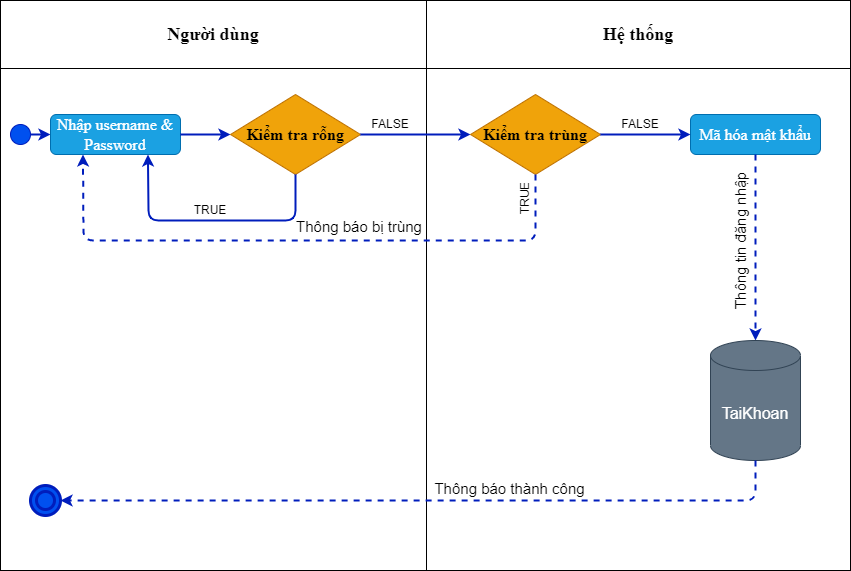

The diagram above was exported from draw.io. Its source (the exported page's mxGraphModel, read from the mxfile embedded in the PNG):
<mxGraphModel dx="760" dy="437" grid="1" gridSize="10" guides="1" tooltips="1" connect="1" arrows="1" fold="1" page="1" pageScale="1" pageWidth="850" pageHeight="1100" math="0" shadow="0">
  <root>
    <mxCell id="0" />
    <mxCell id="1" parent="0" />
    <mxCell id="2" value="" style="shape=table;startSize=0;container=1;collapsible=0;childLayout=tableLayout;" vertex="1" parent="1">
      <mxGeometry y="50" width="850" height="570" as="geometry" />
    </mxCell>
    <mxCell id="3" value="" style="shape=partialRectangle;collapsible=0;dropTarget=0;pointerEvents=0;fillColor=none;top=0;left=0;bottom=0;right=0;points=[[0,0.5],[1,0.5]];portConstraint=eastwest;" vertex="1" parent="2">
      <mxGeometry width="850" height="68" as="geometry" />
    </mxCell>
    <mxCell id="4" value="Người dùng" style="shape=partialRectangle;html=1;whiteSpace=wrap;connectable=0;overflow=hidden;fillColor=none;top=0;left=0;bottom=0;right=0;fontStyle=1;fontFamily=Times New Roman;fontSize=18;" vertex="1" parent="3">
      <mxGeometry width="426" height="68" as="geometry" />
    </mxCell>
    <mxCell id="5" value="Hệ thống" style="shape=partialRectangle;html=1;whiteSpace=wrap;connectable=0;overflow=hidden;fillColor=none;top=0;left=0;bottom=0;right=0;fontStyle=1;fontFamily=Times New Roman;fontSize=18;" vertex="1" parent="3">
      <mxGeometry x="426" width="424" height="68" as="geometry" />
    </mxCell>
    <mxCell id="6" value="" style="shape=partialRectangle;collapsible=0;dropTarget=0;pointerEvents=0;fillColor=none;top=0;left=0;bottom=0;right=0;points=[[0,0.5],[1,0.5]];portConstraint=eastwest;" vertex="1" parent="2">
      <mxGeometry y="68" width="850" height="502" as="geometry" />
    </mxCell>
    <mxCell id="7" value="" style="shape=partialRectangle;html=1;whiteSpace=wrap;connectable=0;overflow=hidden;fillColor=none;top=0;left=0;bottom=0;right=0;" vertex="1" parent="6">
      <mxGeometry width="426" height="502" as="geometry" />
    </mxCell>
    <mxCell id="8" value="" style="shape=partialRectangle;html=1;whiteSpace=wrap;connectable=0;overflow=hidden;fillColor=none;top=0;left=0;bottom=0;right=0;" vertex="1" parent="6">
      <mxGeometry x="426" width="424" height="502" as="geometry" />
    </mxCell>
    <mxCell id="9" value="" style="ellipse;whiteSpace=wrap;html=1;aspect=fixed;fontFamily=Times New Roman;fontSize=18;fillColor=#0050ef;strokeColor=#001DBC;fontColor=#ffffff;" vertex="1" parent="1">
      <mxGeometry x="10" y="174" width="20" height="20" as="geometry" />
    </mxCell>
    <mxCell id="10" value="" style="endArrow=classic;html=1;fontFamily=Times New Roman;fontSize=18;exitX=1;exitY=0.5;exitDx=0;exitDy=0;fillColor=#0050ef;strokeColor=#001DBC;entryX=0;entryY=0.5;entryDx=0;entryDy=0;strokeWidth=2;" edge="1" parent="1" target="11">
      <mxGeometry width="50" height="50" relative="1" as="geometry">
        <mxPoint x="30" y="184" as="sourcePoint" />
        <mxPoint x="50" y="184" as="targetPoint" />
      </mxGeometry>
    </mxCell>
    <mxCell id="11" value="Nhập username &amp;amp; Password" style="rounded=1;whiteSpace=wrap;html=1;fontFamily=Times New Roman;fontSize=16;fillColor=#1ba1e2;strokeColor=#006EAF;fontColor=#ffffff;" vertex="1" parent="1">
      <mxGeometry x="50" y="164" width="130" height="40" as="geometry" />
    </mxCell>
    <mxCell id="12" value="" style="endArrow=classic;html=1;fontFamily=Times New Roman;fontSize=18;exitX=1;exitY=0.5;exitDx=0;exitDy=0;fillColor=#0050ef;strokeColor=#001DBC;strokeWidth=2;entryX=0;entryY=0.5;entryDx=0;entryDy=0;" edge="1" parent="1" source="11" target="14">
      <mxGeometry width="50" height="50" relative="1" as="geometry">
        <mxPoint x="240" y="183.5" as="sourcePoint" />
        <mxPoint x="240" y="184" as="targetPoint" />
      </mxGeometry>
    </mxCell>
    <mxCell id="14" value="Kiểm tra rỗng" style="rhombus;whiteSpace=wrap;html=1;fontFamily=Times New Roman;fontSize=16;fillColor=#f0a30a;strokeColor=#BD7000;fontColor=#000000;fontStyle=1" vertex="1" parent="1">
      <mxGeometry x="230" y="144" width="130" height="80" as="geometry" />
    </mxCell>
    <mxCell id="15" value="" style="endArrow=classic;html=1;fontFamily=Times New Roman;fontSize=18;exitX=0.5;exitY=1;exitDx=0;exitDy=0;fillColor=#0050ef;strokeColor=#001DBC;strokeWidth=2;entryX=0.75;entryY=1;entryDx=0;entryDy=0;" edge="1" parent="1" source="14" target="11">
      <mxGeometry width="50" height="50" relative="1" as="geometry">
        <mxPoint x="220" y="260" as="sourcePoint" />
        <mxPoint x="270" y="260" as="targetPoint" />
        <Array as="points">
          <mxPoint x="295" y="270" />
          <mxPoint x="148" y="270" />
        </Array>
      </mxGeometry>
    </mxCell>
    <mxCell id="16" value="TRUE" style="text;html=1;strokeColor=none;fillColor=none;align=center;verticalAlign=middle;whiteSpace=wrap;rounded=0;" vertex="1" parent="1">
      <mxGeometry x="190" y="250" width="40" height="20" as="geometry" />
    </mxCell>
    <mxCell id="17" value="" style="endArrow=classic;html=1;fontFamily=Times New Roman;fontSize=18;exitX=1;exitY=0.5;exitDx=0;exitDy=0;fillColor=#0050ef;strokeColor=#001DBC;strokeWidth=2;entryX=0;entryY=0.5;entryDx=0;entryDy=0;" edge="1" parent="1" source="14" target="24">
      <mxGeometry width="50" height="50" relative="1" as="geometry">
        <mxPoint x="410" y="183.5" as="sourcePoint" />
        <mxPoint x="450" y="184" as="targetPoint" />
      </mxGeometry>
    </mxCell>
    <mxCell id="18" value="Mã hóa mật khẩu" style="rounded=1;whiteSpace=wrap;html=1;fontFamily=Times New Roman;fontSize=16;fillColor=#1ba1e2;strokeColor=#006EAF;fontColor=#ffffff;" vertex="1" parent="1">
      <mxGeometry x="690" y="164" width="130" height="40" as="geometry" />
    </mxCell>
    <mxCell id="19" value="" style="endArrow=classic;html=1;fontFamily=Times New Roman;fontSize=18;exitX=0.5;exitY=1;exitDx=0;exitDy=0;fillColor=#0050ef;strokeColor=#001DBC;strokeWidth=2;entryX=0.5;entryY=0;entryDx=0;entryDy=0;dashed=1;entryPerimeter=0;" edge="1" parent="1" source="18" target="22">
      <mxGeometry width="50" height="50" relative="1" as="geometry">
        <mxPoint x="620" y="184" as="sourcePoint" />
        <mxPoint x="720" y="184" as="targetPoint" />
        <Array as="points" />
      </mxGeometry>
    </mxCell>
    <mxCell id="21" value="FALSE" style="text;html=1;strokeColor=none;fillColor=none;align=center;verticalAlign=middle;whiteSpace=wrap;rounded=0;" vertex="1" parent="1">
      <mxGeometry x="370" y="164" width="40" height="20" as="geometry" />
    </mxCell>
    <mxCell id="22" value="TaiKhoan" style="shape=cylinder3;whiteSpace=wrap;html=1;boundedLbl=1;backgroundOutline=1;size=15;fontSize=16;fillColor=#647687;strokeColor=#314354;fontColor=#ffffff;" vertex="1" parent="1">
      <mxGeometry x="710" y="390" width="90" height="120" as="geometry" />
    </mxCell>
    <mxCell id="23" value="Thông tin đăng nhập" style="text;html=1;strokeColor=none;fillColor=none;align=center;verticalAlign=middle;whiteSpace=wrap;rounded=0;rotation=-90;fontSize=15;fontStyle=0" vertex="1" parent="1">
      <mxGeometry x="670" y="280" width="140" height="20" as="geometry" />
    </mxCell>
    <mxCell id="24" value="Kiểm tra trùng" style="rhombus;whiteSpace=wrap;html=1;fontFamily=Times New Roman;fontSize=16;fillColor=#f0a30a;strokeColor=#BD7000;fontColor=#000000;fontStyle=1" vertex="1" parent="1">
      <mxGeometry x="470" y="144" width="130" height="80" as="geometry" />
    </mxCell>
    <mxCell id="25" value="" style="endArrow=classic;html=1;fontFamily=Times New Roman;fontSize=18;exitX=1;exitY=0.5;exitDx=0;exitDy=0;fillColor=#0050ef;strokeColor=#001DBC;strokeWidth=2;entryX=0;entryY=0.5;entryDx=0;entryDy=0;" edge="1" parent="1" source="24" target="18">
      <mxGeometry width="50" height="50" relative="1" as="geometry">
        <mxPoint x="540" y="230" as="sourcePoint" />
        <mxPoint x="650" y="230" as="targetPoint" />
      </mxGeometry>
    </mxCell>
    <mxCell id="27" value="FALSE" style="text;html=1;strokeColor=none;fillColor=none;align=center;verticalAlign=middle;whiteSpace=wrap;rounded=0;" vertex="1" parent="1">
      <mxGeometry x="620" y="164" width="40" height="20" as="geometry" />
    </mxCell>
    <mxCell id="28" value="" style="endArrow=classic;html=1;fontFamily=Times New Roman;fontSize=18;exitX=0.5;exitY=1;exitDx=0;exitDy=0;fillColor=#0050ef;strokeColor=#001DBC;strokeWidth=2;entryX=0.25;entryY=1;entryDx=0;entryDy=0;dashed=1;" edge="1" parent="1" source="24" target="11">
      <mxGeometry width="50" height="50" relative="1" as="geometry">
        <mxPoint x="420" y="320" as="sourcePoint" />
        <mxPoint x="530" y="320" as="targetPoint" />
        <Array as="points">
          <mxPoint x="535" y="290" />
          <mxPoint x="83" y="290" />
        </Array>
      </mxGeometry>
    </mxCell>
    <mxCell id="29" value="TRUE" style="text;html=1;strokeColor=none;fillColor=none;align=center;verticalAlign=middle;whiteSpace=wrap;rounded=0;rotation=-90;" vertex="1" parent="1">
      <mxGeometry x="505" y="238" width="40" height="20" as="geometry" />
    </mxCell>
    <mxCell id="30" value="Thông báo bị trùng" style="text;html=1;strokeColor=none;fillColor=none;align=center;verticalAlign=middle;whiteSpace=wrap;rounded=0;rotation=0;fontSize=15;fontStyle=0" vertex="1" parent="1">
      <mxGeometry x="289" y="266" width="140" height="20" as="geometry" />
    </mxCell>
    <mxCell id="31" value="" style="ellipse;shape=doubleEllipse;whiteSpace=wrap;html=1;aspect=fixed;fontSize=16;fillColor=#0050ef;strokeColor=#001DBC;fontColor=#ffffff;perimeterSpacing=0;strokeWidth=3;" vertex="1" parent="1">
      <mxGeometry x="30" y="535" width="30" height="30" as="geometry" />
    </mxCell>
    <mxCell id="32" value="" style="endArrow=classic;html=1;fontFamily=Times New Roman;fontSize=18;exitX=0.5;exitY=1;exitDx=0;exitDy=0;fillColor=#0050ef;strokeColor=#001DBC;strokeWidth=2;entryX=1;entryY=0.5;entryDx=0;entryDy=0;exitPerimeter=0;dashed=1;" edge="1" parent="1" source="22" target="31">
      <mxGeometry width="50" height="50" relative="1" as="geometry">
        <mxPoint x="520" y="490" as="sourcePoint" />
        <mxPoint x="630" y="490" as="targetPoint" />
        <Array as="points">
          <mxPoint x="755" y="550" />
        </Array>
      </mxGeometry>
    </mxCell>
    <mxCell id="33" value="Thông báo thành công" style="text;html=1;strokeColor=none;fillColor=none;align=center;verticalAlign=middle;whiteSpace=wrap;rounded=0;rotation=0;fontSize=15;fontStyle=0" vertex="1" parent="1">
      <mxGeometry x="429" y="528" width="161" height="20" as="geometry" />
    </mxCell>
  </root>
</mxGraphModel>